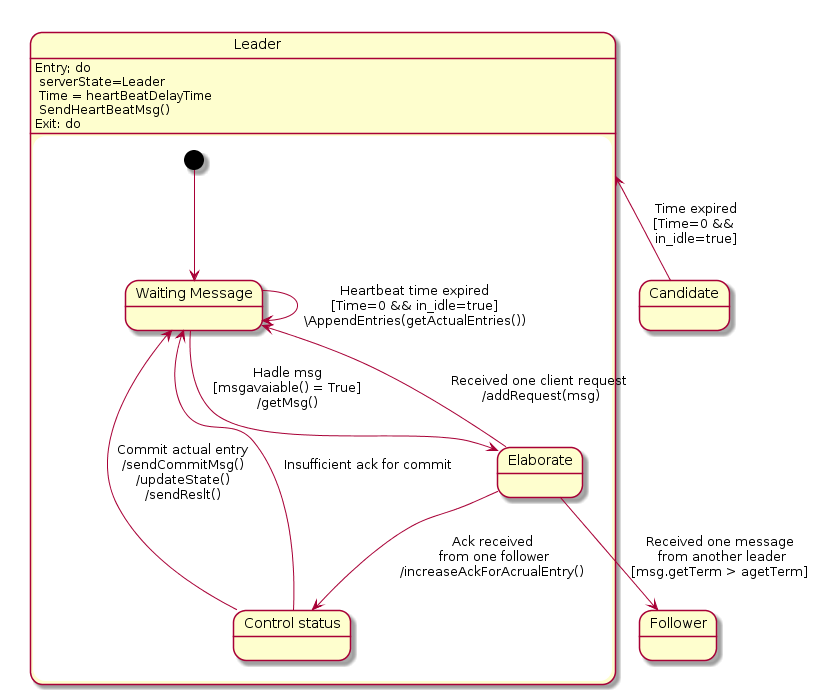

The diagram above was rendered by PlantUML. Its source (embedded in the PNG):
@startuml
state "Candidate" as Candidate
    Candidate -u-> Leader : Time expired\n[Time=0 && \nin_idle=true]
  state "Follower" as Follower 
    
  state "Leader" as Leader { 
    Leader : Entry; do \n serverState=Leader\n Time = heartBeatDelayTime\n SendHeartBeatMsg()
    Leader : Exit: do  
    [*] --> WaitingMessage
    state "Waiting Message" as WaitingMessage
    state "Elaborate" as LeaderElaborate
    state "Control status" as ControlStatus
    WaitingMessage --> WaitingMessage : Heartbeat time expired\n[Time=0 && in_idle=true]\n\AppendEntries(getActualEntries())
    WaitingMessage --> LeaderElaborate : Hadle msg\n[msgavaiable() = True]\n/getMsg()
    LeaderElaborate --> ControlStatus : Ack received\n from one follower\n/increaseAckForAcrualEntry()
    LeaderElaborate --> WaitingMessage : Received one client request\n /addRequest(msg)
    ControlStatus --> WaitingMessage : Commit actual entry\n/sendCommitMsg()\n/updateState()\n/sendReslt()
    ControlStatus --> WaitingMessage : Insufficient ack for commit\n
    
    LeaderElaborate --> Follower : Received one message\n from another leader\n[msg.getTerm > agetTerm]
  }
@enduml